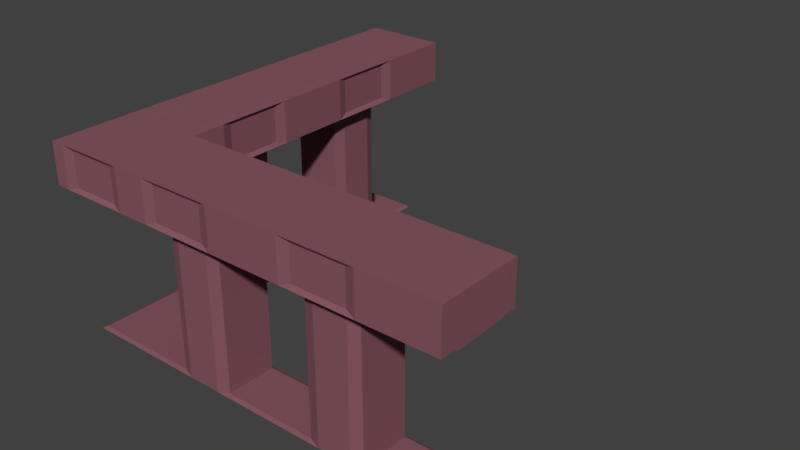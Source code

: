 # Source: RailingCorner.blend  (saved by Blender 2.79.0; exported with 4.5.12 LTS)
import bpy
from mathutils import Matrix  # noqa: F401  (used for matrix-valued properties, if any)

bpy.ops.wm.read_factory_settings(use_empty=True)
scene = bpy.context.scene
scene.name = 'Scene'

# ---- collections
col_collection_1 = bpy.data.collections.new('Collection 1'); scene.collection.children.link(col_collection_1)

# ---- materials (node trees are filled in below, after node groups)
mat_stone = bpy.data.materials.new('Stone')
mat_stone.alpha_threshold = 0.0
mat_stone.use_transparent_shadow = False
mat_stone.diffuse_color = (0.2462, 0.09755, 0.1188, 1.0)
mat_stone.roughness = 0.5
mat_stone.line_color = (0.0, 0.0, 0.0, 1.0)

# ---- material node trees

# ---- world
world_world = bpy.data.worlds.new('World'); scene.world = world_world
world_world.color = (0.05088, 0.05088, 0.05088)
world_world.use_sun_shadow = False
world_world.sun_shadow_jitter_overblur = 0.0
world_world.cycles.sampling_method = 'MANUAL'

# ---- meshes
me_cube = bpy.data.meshes.new('Cube')
me_cube.from_pydata([(4.0, 0.5615, 0.01929), (3.392, 0.5615, 0.01929), (2.799, 0.5615, 0.01929), (1.8, 0.5615, 0.01929), (1.205, 0.5615, 0.01929), (0.6, 0.5615, 0.01929), (4.0, 0.03851, 0.01929), (3.392, 0.03851, 0.01929), (2.799, 0.03851, 0.01929), (1.8, 0.03851, 0.01929), (1.205, 0.03851, 0.01929), (0.6, 0.03851, 0.01929), (4.3, 0.6, 2.0), (3.5, 0.6, 2.0), (2.7, 0.6, 2.0), (1.9, 0.6, 2.0), (1.1, 0.6, 2.0), (0.7476, 0.6, 2.0), (4.3, -1.788e-07, 2.0), (3.5, -1.49e-07, 2.0), (2.7, -5.96e-08, 2.0), (1.9, -5.96e-08, 2.0), (1.1, -2.98e-08, 2.0), (0.7476, 2.98e-08, 2.0), (4.3, 0.5615, 1.537), (3.392, 0.5615, 1.537), (2.799, 0.5615, 1.537), (1.8, 0.5615, 1.537), (1.205, 0.5615, 1.537), (0.7476, 0.5615, 1.537), (4.3, 0.03851, 1.537), (3.392, 0.03851, 1.537), (2.799, 0.03851, 1.537), (1.8, 0.03851, 1.537), (1.205, 0.03851, 1.537), (0.7476, 0.03851, 1.537), (4.0, 0.6, 1.788e-07), (3.278, 0.6, 5.96e-08), (2.92, 0.6, 0.0), (1.679, 0.6, 5.96e-08), (1.322, 0.6, 5.96e-08), (4.0, 0.0, 5.96e-08), (3.278, 2.98e-08, 5.96e-08), (2.92, 2.98e-08, 5.96e-08), (1.679, 2.98e-08, 5.96e-08), (1.322, 2.98e-08, 5.96e-08), (0.6, 2.98e-08, 5.96e-08), (4.3, -1.49e-07, 1.556), (3.278, -1.49e-07, 1.556), (2.92, -5.96e-08, 1.556), (1.679, -2.98e-08, 1.556), (1.322, -2.98e-08, 1.556), (0.7476, 2.98e-08, 1.556), (4.3, 0.6, 1.556), (3.278, 0.6, 1.556), (2.92, 0.6, 1.556), (1.679, 0.6, 1.556), (1.322, 0.6, 1.556), (0.7476, 0.6, 1.556), (3.388, 0.7167, 1.96), (2.812, 0.7167, 1.96), (1.788, 0.7167, 1.96), (1.212, 0.7167, 1.96), (3.388, -0.1167, 1.96), (2.812, -0.1167, 1.96), (1.788, -0.1167, 1.96), (1.212, -0.1167, 1.96), (3.388, 0.7167, 1.596), (2.812, 0.7167, 1.596), (1.788, 0.7167, 1.596), (1.212, 0.7167, 1.596), (3.388, -0.1167, 1.596), (2.812, -0.1167, 1.596), (1.788, -0.1167, 1.596), (1.212, -0.1167, 1.596), (0.7476, -0.1476, 2.0), (4.3, 0.7476, 2.0), (3.5, 0.7476, 2.0), (2.7, 0.7476, 2.0), (1.9, 0.7476, 2.0), (1.1, 0.7476, 2.0), (4.3, -0.1476, 2.0), (3.5, -0.1476, 2.0), (2.7, -0.1476, 2.0), (1.9, -0.1476, 2.0), (1.1, -0.1476, 2.0), (4.3, 0.7476, 1.556), (3.5, 0.7476, 1.556), (2.7, 0.7476, 1.556), (1.9, 0.7476, 1.556), (1.1, 0.7476, 1.556), (4.3, -0.1476, 1.556), (3.5, -0.1476, 1.556), (2.7, -0.1476, 1.556), (1.9, -0.1476, 1.556), (1.1, -0.1476, 1.556), (0.7476, -0.1476, 1.556), (0.03851, 4.0, 0.01929), (0.03851, 3.392, 0.01929), (0.03851, 2.799, 0.01929), (0.03851, 1.8, 0.01929), (0.03851, 1.205, 0.01929), (0.03851, 0.6, 0.01929), (0.5615, 4.0, 0.01929), (0.5615, 3.392, 0.01929), (0.5615, 2.799, 0.01929), (0.5615, 1.8, 0.01929), (0.5615, 1.205, 0.01929), (0.5615, 0.6, 0.01929), (5.96e-08, 4.3, 2.0), (5.96e-08, 3.5, 2.0), (5.96e-08, 2.7, 2.0), (5.96e-08, 1.9, 2.0), (5.96e-08, 1.1, 2.0), (5.96e-08, 0.7476, 2.0), (0.6, 4.3, 2.0), (0.6, 3.5, 2.0), (0.6, 2.7, 2.0), (0.6, 1.9, 2.0), (0.6, 1.1, 2.0), (0.6, 0.7476, 2.0), (0.03851, 4.3, 1.537), (0.03851, 3.392, 1.537), (0.03851, 2.799, 1.537), (0.03851, 1.8, 1.537), (0.03851, 1.205, 1.537), (0.03851, 0.7476, 1.537), (0.5615, 4.3, 1.537), (0.5615, 3.392, 1.537), (0.5615, 2.799, 1.537), (0.5615, 1.8, 1.537), (0.5615, 1.205, 1.537), (0.5615, 0.7476, 1.537), (-1.788e-07, 4.0, 1.788e-07), (5.96e-08, 3.278, 5.96e-08), (-1.788e-07, 2.92, 0.0), (5.96e-08, 1.679, 5.96e-08), (5.96e-08, 1.322, 5.96e-08), (5.96e-08, 0.6, 5.96e-08), (0.6, 4.0, 5.96e-08), (0.6, 3.278, 5.96e-08), (0.6, 2.92, 5.96e-08), (0.6, 1.679, 5.96e-08), (0.6, 1.322, 5.96e-08), (0.6, 0.6, 5.96e-08), (0.6, 4.3, 1.556), (0.6, 3.278, 1.556), (0.6, 2.92, 1.556), (0.6, 1.679, 1.556), (0.6, 1.322, 1.556), (0.6, 0.7476, 1.556), (5.96e-08, 4.3, 1.556), (5.96e-08, 3.278, 1.556), (5.96e-08, 2.92, 1.556), (5.96e-08, 1.679, 1.556), (5.96e-08, 1.322, 1.556), (5.96e-08, 0.7476, 1.556), (-0.1167, 3.388, 1.96), (-0.1167, 2.812, 1.96), (-0.1167, 1.788, 1.96), (-0.1167, 1.212, 1.96), (0.7167, 3.388, 1.96), (0.7167, 2.812, 1.96), (0.7167, 1.788, 1.96), (0.7167, 1.212, 1.96), (-0.1167, 3.388, 1.596), (-0.1167, 2.812, 1.596), (-0.1167, 1.788, 1.596), (-0.1167, 1.212, 1.596), (0.7167, 3.388, 1.596), (0.7167, 2.812, 1.596), (0.7167, 1.788, 1.596), (0.7167, 1.212, 1.596), (-0.1476, 0.7476, 2.0), (0.7476, 0.7476, 2.0), (-0.1476, 4.3, 2.0), (-0.1476, 3.5, 2.0), (-0.1476, 2.7, 2.0), (-0.1476, 1.9, 2.0), (-0.1476, 1.1, 2.0), (0.7476, 4.3, 2.0), (0.7476, 3.5, 2.0), (0.7476, 2.7, 2.0), (0.7476, 1.9, 2.0), (0.7476, 1.1, 2.0), (-0.1476, 4.3, 1.556), (-0.1476, 3.5, 1.556), (-0.1476, 2.7, 1.556), (-0.1476, 1.9, 1.556), (-0.1476, 1.1, 1.556), (-0.1476, 0.7476, 1.556), (0.7476, 4.3, 1.556), (0.7476, 3.5, 1.556), (0.7476, 2.7, 1.556), (0.7476, 1.9, 1.556), (0.7476, 1.1, 1.556), (0.7476, 0.7476, 1.556), (0.6, 0.6, 1.556), (0.5615, 0.5615, 1.537), (0.6, 0.6, 2.0), (5.96e-08, 2.98e-08, 2.0), (5.96e-08, -0.1476, 2.0), (-0.1476, 2.98e-08, 2.0), (-0.1476, -0.1476, 2.0), (0.03851, 0.03851, 1.537), (5.96e-08, 2.98e-08, 1.556), (-0.1476, -0.1476, 1.556), (5.96e-08, -0.1476, 1.556), (-0.1476, 2.98e-08, 1.556), (0.6359, -0.1167, 1.96), (0.1118, -0.1167, 1.96), (0.6359, -0.1167, 1.596), (0.1118, -0.1167, 1.596), (-0.1167, 0.1118, 1.96), (-0.1167, 0.6359, 1.96), (-0.1167, 0.1118, 1.596), (-0.1167, 0.6359, 1.596), (5.96e-08, 2.98e-08, 5.96e-08), (0.03851, 0.03851, 0.01929)], [], [(54, 37, 38, 55), (56, 39, 40, 57), (55, 56, 89, 88), (56, 57, 90, 89), (17, 16, 80, 174), (57, 58, 196, 90), (12, 13, 19, 18), (13, 14, 20, 19), (14, 15, 21, 20), (15, 16, 22, 21), (16, 17, 23, 22), (36, 41, 42, 37), (37, 42, 43, 38), (38, 43, 44, 39), (39, 44, 45, 40), (40, 45, 46, 144), (44, 50, 51, 45), (31, 7, 1, 25), (42, 48, 49, 43), (16, 15, 79, 80), (15, 14, 78, 79), (48, 47, 91, 92), (14, 13, 77, 78), (49, 48, 92, 93), (13, 12, 76, 77), (1, 0, 36, 37), (3, 2, 38, 39), (5, 4, 40, 144), (6, 7, 42, 41), (8, 9, 44, 43), (10, 11, 46, 45), (7, 31, 48, 42), (32, 8, 43, 49), (9, 33, 50, 44), (34, 10, 45, 51), (25, 1, 37, 54), (2, 26, 55, 38), (27, 3, 39, 56), (4, 28, 57, 40), (35, 34, 51, 52), (33, 32, 49, 50), (31, 30, 47, 48), (28, 29, 58, 57), (26, 27, 56, 55), (24, 25, 54, 53), (31, 25, 24, 30), (1, 7, 6, 0), (3, 9, 8, 2), (32, 26, 2, 8), (33, 9, 3, 27), (32, 49, 50, 33, 27, 26), (5, 11, 10, 4), (34, 28, 4, 10), (35, 29, 28, 34), (91, 81, 82, 92), (71, 63, 64, 72), (93, 83, 84, 94), (73, 65, 66, 74), (95, 85, 75, 96), (80, 90, 196, 174), (61, 69, 70, 62), (78, 88, 89, 79), (59, 67, 68, 60), (76, 86, 87, 77), (6, 41, 36, 0), (18, 19, 82, 81), (54, 55, 88, 87), (19, 20, 83, 82), (53, 54, 87, 86), (20, 21, 84, 83), (21, 22, 85, 84), (22, 23, 75, 85), (52, 51, 95, 96), (51, 50, 94, 95), (50, 49, 93, 94), (46, 11, 5, 144), (59, 60, 78, 77), (61, 62, 80, 79), (64, 63, 82, 83), (66, 65, 84, 85), (67, 59, 77, 87), (60, 68, 88, 78), (69, 61, 79, 89), (62, 70, 90, 80), (63, 71, 92, 82), (72, 64, 83, 93), (65, 73, 94, 84), (74, 66, 85, 95), (73, 74, 95, 94), (71, 72, 93, 92), (70, 69, 89, 90), (68, 67, 87, 88), (152, 134, 135, 153), (154, 136, 137, 155), (153, 154, 188, 187), (154, 155, 189, 188), (114, 113, 179, 173), (155, 156, 190, 189), (109, 110, 116, 115), (110, 111, 117, 116), (111, 112, 118, 117), (112, 113, 119, 118), (113, 114, 120, 119), (133, 139, 140, 134), (134, 140, 141, 135), (135, 141, 142, 136), (136, 142, 143, 137), (137, 143, 144, 138), (142, 148, 149, 143), (128, 104, 98, 122), (140, 146, 147, 141), (113, 112, 178, 179), (112, 111, 177, 178), (146, 145, 191, 192), (111, 110, 176, 177), (147, 146, 192, 193), (110, 109, 175, 176), (98, 97, 133, 134), (100, 99, 135, 136), (102, 101, 137, 138), (103, 104, 140, 139), (105, 106, 142, 141), (107, 108, 144, 143), (104, 128, 146, 140), (129, 105, 141, 147), (106, 130, 148, 142), (131, 107, 143, 149), (122, 98, 134, 152), (99, 123, 153, 135), (124, 100, 136, 154), (101, 125, 155, 137), (132, 131, 149, 150), (130, 129, 147, 148), (128, 127, 145, 146), (125, 126, 156, 155), (123, 124, 154, 153), (121, 122, 152, 151), (128, 122, 121, 127), (98, 104, 103, 97), (100, 106, 105, 99), (129, 123, 99, 105), (130, 106, 100, 124), (129, 147, 148, 130, 124, 123), (102, 108, 107, 101), (131, 125, 101, 107), (132, 126, 125, 131), (191, 180, 181, 192), (169, 161, 162, 170), (193, 182, 183, 194), (171, 163, 164, 172), (195, 184, 174, 196), (179, 189, 190, 173), (159, 167, 168, 160), (177, 187, 188, 178), (157, 165, 166, 158), (175, 185, 186, 176), (103, 139, 133, 97), (115, 116, 181, 180), (152, 153, 187, 186), (116, 117, 182, 181), (151, 152, 186, 185), (117, 118, 183, 182), (118, 119, 184, 183), (119, 120, 174, 184), (150, 149, 195, 196), (149, 148, 194, 195), (148, 147, 193, 194), (144, 108, 102, 138), (157, 158, 177, 176), (159, 160, 179, 178), (162, 161, 181, 182), (164, 163, 183, 184), (165, 157, 176, 186), (158, 166, 187, 177), (167, 159, 178, 188), (160, 168, 189, 179), (161, 169, 192, 181), (170, 162, 182, 193), (163, 171, 194, 183), (172, 164, 184, 195), (171, 172, 195, 194), (169, 170, 193, 192), (168, 167, 188, 189), (166, 165, 186, 187), (132, 150, 197, 198), (29, 198, 197, 58), (150, 196, 58, 197), (17, 174, 120, 199), (114, 200, 199, 120), (23, 17, 199, 200), (75, 23, 200, 201), (202, 200, 114, 173), (201, 200, 202, 203), (52, 205, 204, 35), (156, 126, 204, 205), (35, 204, 198, 29), (126, 132, 198, 204), (202, 208, 206, 203), (201, 203, 206, 207), (206, 208, 205, 207), (96, 207, 205, 52), (190, 156, 205, 208), (211, 209, 210, 212), (210, 209, 75, 201), (209, 211, 96, 75), (212, 210, 201, 207), (211, 212, 207, 96), (215, 213, 214, 216), (214, 213, 202, 173), (213, 215, 208, 202), (216, 214, 173, 190), (215, 216, 190, 208), (217, 218, 102, 138), (218, 217, 46, 11), (108, 5, 144), (108, 218, 5), (218, 108, 102), (218, 11, 5), (46, 217, 138, 144), (12, 18, 81, 91, 47, 30, 24, 53, 86, 76), (109, 115, 180, 191, 145, 127, 121, 151, 185, 175)])
me_cube.materials.append(mat_stone)
me_cube.use_remesh_preserve_volume = False
me_cube.use_remesh_preserve_attributes = False
me_cube.use_mirror_vertex_groups = False
me_cube.update()

# ---- objects
ob_railing_corner = bpy.data.objects.new('Railing Corner', me_cube)

# ---- transforms, parenting, visibility, modifiers, constraints
ob_railing_corner.location = (0.0, 0.0, 0.0)
ob_railing_corner.lock_rotations_4d = False
ob_railing_corner.empty_display_type = 'ARROWS'
ob_railing_corner.lineart.crease_threshold = 0.0

# ---- collection membership
col_collection_1.objects.link(ob_railing_corner)

# ---- scene / render settings (as saved in the file)
scene.frame_start = 1; scene.frame_end = 250; scene.frame_set(1)
scene.render.engine = 'BLENDER_EEVEE_NEXT'
scene.render.resolution_percentage = 50
scene.render.dither_intensity = 0.0
scene.cycles.use_denoising = False
scene.cycles.samples = 128
scene.cycles.sampling_pattern = 'TABULATED_SOBOL'
scene.cycles.use_adaptive_sampling = False
scene.cycles.use_light_tree = False
scene.cycles.blur_glossy = 0.0
scene.cycles.sample_clamp_indirect = 0.0
scene.view_settings.view_transform = 'Standard'
bpy.context.view_layer.update()

# ---- added for rendering (the .blend has no active camera and no usable light): camera, sun
cam_auto = bpy.data.cameras.new('AutoCamera')
cam_auto.lens = 50.0
cam_auto.sensor_width = 36.0
cam_auto.clip_end = 1000.0
ob_auto_camera = bpy.data.objects.new('AutoCamera', cam_auto)
scene.collection.objects.link(ob_auto_camera)
ob_auto_camera.location = (8.18287, -5.25185, 5.88535)
ob_auto_camera.rotation_euler = (1.09748, -7.21219e-08, 0.694738)
scene.camera = ob_auto_camera
light_auto_sun = bpy.data.lights.new('AutoSun', 'SUN')
light_auto_sun.energy = 3.0
light_auto_sun.angle = 0.0523599
ob_auto_sun = bpy.data.objects.new('AutoSun', light_auto_sun)
scene.collection.objects.link(ob_auto_sun)
ob_auto_sun.rotation_euler = (0.872665, 0.174533, 0.523599)
bpy.context.view_layer.update()
